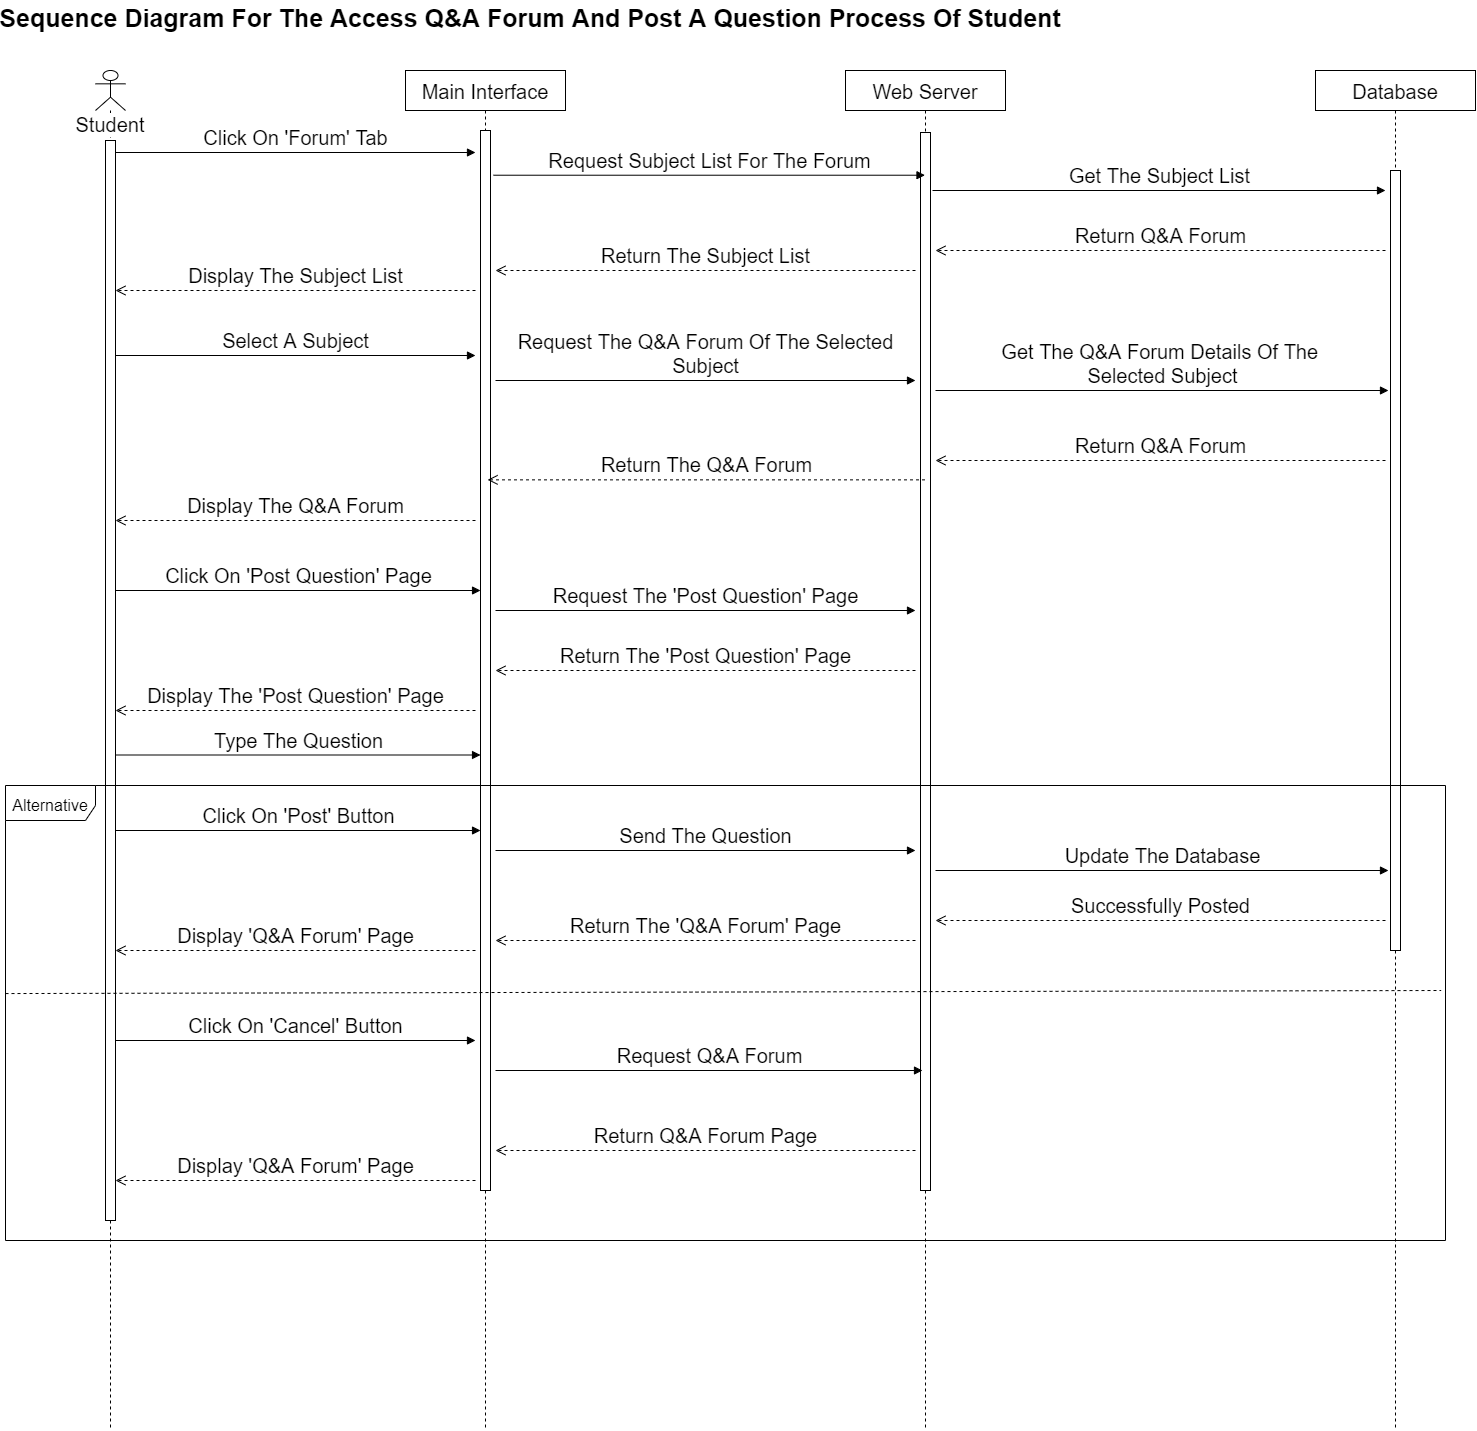

The diagram above was exported from draw.io. Its source (the exported page's mxGraphModel, read from the mxfile embedded in the PNG):
<mxGraphModel dx="868" dy="439" grid="1" gridSize="10" guides="1" tooltips="1" connect="1" arrows="1" fold="1" page="1" pageScale="1" pageWidth="850" pageHeight="1100" math="0" shadow="0">
  <root>
    <mxCell id="0" />
    <mxCell id="1" parent="0" />
    <mxCell id="3nuBFxr9cyL0pnOWT2aG-5" value="Main Interface" style="shape=umlLifeline;perimeter=lifelinePerimeter;container=1;collapsible=0;recursiveResize=0;rounded=0;shadow=0;strokeWidth=1;fontSize=20;" parent="1" vertex="1">
      <mxGeometry x="440" y="120" width="160" height="1360" as="geometry" />
    </mxCell>
    <mxCell id="3PbQu7xdGpid1Uje4ATP-6" value="" style="html=1;points=[];perimeter=orthogonalPerimeter;" parent="3nuBFxr9cyL0pnOWT2aG-5" vertex="1">
      <mxGeometry x="75" y="60" width="10" height="1060" as="geometry" />
    </mxCell>
    <mxCell id="3PbQu7xdGpid1Uje4ATP-1" value="&lt;font style=&quot;font-size: 20px&quot;&gt;Student&lt;/font&gt;" style="shape=umlLifeline;participant=umlActor;perimeter=lifelinePerimeter;whiteSpace=wrap;html=1;container=1;collapsible=0;recursiveResize=0;verticalAlign=top;spacingTop=36;labelBackgroundColor=#ffffff;outlineConnect=0;" parent="1" vertex="1">
      <mxGeometry x="130" y="120" width="30" height="1360" as="geometry" />
    </mxCell>
    <mxCell id="3PbQu7xdGpid1Uje4ATP-7" value="" style="html=1;points=[];perimeter=orthogonalPerimeter;" parent="3PbQu7xdGpid1Uje4ATP-1" vertex="1">
      <mxGeometry x="10" y="70" width="10" height="1080" as="geometry" />
    </mxCell>
    <mxCell id="3PbQu7xdGpid1Uje4ATP-2" value="Web Server" style="shape=umlLifeline;perimeter=lifelinePerimeter;container=1;collapsible=0;recursiveResize=0;rounded=0;shadow=0;strokeWidth=1;fontSize=20;" parent="1" vertex="1">
      <mxGeometry x="880" y="120" width="160" height="1360" as="geometry" />
    </mxCell>
    <mxCell id="3PbQu7xdGpid1Uje4ATP-9" value="" style="html=1;points=[];perimeter=orthogonalPerimeter;" parent="3PbQu7xdGpid1Uje4ATP-2" vertex="1">
      <mxGeometry x="75" y="62" width="10" height="1058" as="geometry" />
    </mxCell>
    <mxCell id="3PbQu7xdGpid1Uje4ATP-3" value="Database" style="shape=umlLifeline;perimeter=lifelinePerimeter;container=1;collapsible=0;recursiveResize=0;rounded=0;shadow=0;strokeWidth=1;fontSize=20;" parent="1" vertex="1">
      <mxGeometry x="1350" y="120" width="160" height="1360" as="geometry" />
    </mxCell>
    <mxCell id="3PbQu7xdGpid1Uje4ATP-14" value="" style="html=1;points=[];perimeter=orthogonalPerimeter;" parent="3PbQu7xdGpid1Uje4ATP-3" vertex="1">
      <mxGeometry x="75" y="100" width="10" height="780" as="geometry" />
    </mxCell>
    <mxCell id="3PbQu7xdGpid1Uje4ATP-5" value="&lt;font style=&quot;font-size: 20px&quot;&gt;Click On 'Forum' Tab&lt;/font&gt;" style="html=1;verticalAlign=bottom;endArrow=block;" parent="1" edge="1">
      <mxGeometry width="80" relative="1" as="geometry">
        <mxPoint x="150" y="202" as="sourcePoint" />
        <mxPoint x="510" y="202" as="targetPoint" />
      </mxGeometry>
    </mxCell>
    <mxCell id="3PbQu7xdGpid1Uje4ATP-8" value="&lt;font style=&quot;font-size: 20px&quot;&gt;Request Subject List For The Forum&lt;/font&gt;" style="html=1;verticalAlign=bottom;endArrow=block;exitX=0.55;exitY=0.077;exitDx=0;exitDy=0;exitPerimeter=0;" parent="1" source="3nuBFxr9cyL0pnOWT2aG-5" target="3PbQu7xdGpid1Uje4ATP-2" edge="1">
      <mxGeometry width="80" relative="1" as="geometry">
        <mxPoint x="510" y="222" as="sourcePoint" />
        <mxPoint x="950" y="298" as="targetPoint" />
      </mxGeometry>
    </mxCell>
    <mxCell id="3PbQu7xdGpid1Uje4ATP-10" value="&lt;font style=&quot;font-size: 20px&quot;&gt;Return The Subject List&lt;/font&gt;" style="html=1;verticalAlign=bottom;endArrow=open;dashed=1;endSize=8;" parent="1" edge="1">
      <mxGeometry relative="1" as="geometry">
        <mxPoint x="950" y="320" as="sourcePoint" />
        <mxPoint x="530" y="320" as="targetPoint" />
      </mxGeometry>
    </mxCell>
    <mxCell id="3PbQu7xdGpid1Uje4ATP-11" value="&lt;font style=&quot;font-size: 20px&quot;&gt;Display The Subject List&lt;/font&gt;" style="html=1;verticalAlign=bottom;endArrow=open;dashed=1;endSize=8;" parent="1" edge="1">
      <mxGeometry relative="1" as="geometry">
        <mxPoint x="510" y="340" as="sourcePoint" />
        <mxPoint x="150" y="340" as="targetPoint" />
      </mxGeometry>
    </mxCell>
    <mxCell id="3PbQu7xdGpid1Uje4ATP-15" value="&lt;font style=&quot;font-size: 20px&quot;&gt;Request The Q&amp;amp;A Forum Of The Selected&lt;br&gt;Subject&lt;br&gt;&lt;/font&gt;" style="html=1;verticalAlign=bottom;endArrow=block;" parent="1" edge="1">
      <mxGeometry width="80" relative="1" as="geometry">
        <mxPoint x="530" y="430" as="sourcePoint" />
        <mxPoint x="950" y="430" as="targetPoint" />
      </mxGeometry>
    </mxCell>
    <mxCell id="3PbQu7xdGpid1Uje4ATP-16" value="&lt;font style=&quot;font-size: 20px&quot;&gt;Get The Subject List&lt;/font&gt;" style="html=1;verticalAlign=bottom;endArrow=block;" parent="1" edge="1">
      <mxGeometry width="80" relative="1" as="geometry">
        <mxPoint x="967" y="240" as="sourcePoint" />
        <mxPoint x="1420" y="240" as="targetPoint" />
      </mxGeometry>
    </mxCell>
    <mxCell id="3PbQu7xdGpid1Uje4ATP-22" value="&lt;font style=&quot;font-size: 20px&quot;&gt;Return Q&amp;amp;A Forum&lt;/font&gt;" style="html=1;verticalAlign=bottom;endArrow=open;dashed=1;endSize=8;" parent="1" edge="1">
      <mxGeometry relative="1" as="geometry">
        <mxPoint x="1420" y="300" as="sourcePoint" />
        <mxPoint x="970" y="300" as="targetPoint" />
        <Array as="points">
          <mxPoint x="1150" y="300" />
        </Array>
      </mxGeometry>
    </mxCell>
    <mxCell id="3PbQu7xdGpid1Uje4ATP-30" value="&lt;font style=&quot;font-size: 20px&quot;&gt;Return The Q&amp;amp;A Forum&lt;/font&gt;" style="html=1;verticalAlign=bottom;endArrow=open;dashed=1;endSize=8;entryX=0.513;entryY=0.301;entryDx=0;entryDy=0;entryPerimeter=0;" parent="1" edge="1" target="3nuBFxr9cyL0pnOWT2aG-5" source="3PbQu7xdGpid1Uje4ATP-2">
      <mxGeometry relative="1" as="geometry">
        <mxPoint x="950" y="490" as="sourcePoint" />
        <mxPoint x="530" y="490" as="targetPoint" />
      </mxGeometry>
    </mxCell>
    <mxCell id="3PbQu7xdGpid1Uje4ATP-33" value="Sequence Diagram For The Access Q&amp;A Forum And Post A Question Process Of Student" style="text;align=center;fontStyle=1;verticalAlign=middle;spacingLeft=3;spacingRight=3;strokeColor=none;rotatable=0;points=[[0,0.5],[1,0.5]];portConstraint=eastwest;fontSize=25;" parent="1" vertex="1">
      <mxGeometry x="400" y="50" width="330" height="30" as="geometry" />
    </mxCell>
    <mxCell id="3PbQu7xdGpid1Uje4ATP-13" value="&lt;font style=&quot;font-size: 20px&quot;&gt;Select A Subject&lt;/font&gt;" style="html=1;verticalAlign=bottom;endArrow=block;" parent="1" edge="1">
      <mxGeometry width="80" relative="1" as="geometry">
        <mxPoint x="150" y="405" as="sourcePoint" />
        <mxPoint x="510" y="405" as="targetPoint" />
      </mxGeometry>
    </mxCell>
    <mxCell id="3PbQu7xdGpid1Uje4ATP-37" value="&lt;font style=&quot;font-size: 20px&quot;&gt;Display The Q&amp;amp;A Forum&lt;/font&gt;" style="html=1;verticalAlign=bottom;endArrow=open;dashed=1;endSize=8;" parent="1" edge="1">
      <mxGeometry relative="1" as="geometry">
        <mxPoint x="510" y="570" as="sourcePoint" />
        <mxPoint x="150" y="570" as="targetPoint" />
      </mxGeometry>
    </mxCell>
    <mxCell id="3PbQu7xdGpid1Uje4ATP-38" value="&lt;font style=&quot;font-size: 20px&quot;&gt;Click On 'Post Question' Page&lt;/font&gt;" style="html=1;verticalAlign=bottom;endArrow=block;entryX=0.469;entryY=0.375;entryDx=0;entryDy=0;entryPerimeter=0;" parent="1" edge="1">
      <mxGeometry width="80" relative="1" as="geometry">
        <mxPoint x="150" y="640" as="sourcePoint" />
        <mxPoint x="515.04" y="640" as="targetPoint" />
      </mxGeometry>
    </mxCell>
    <mxCell id="3PbQu7xdGpid1Uje4ATP-39" value="&lt;font style=&quot;font-size: 20px&quot;&gt;Request The 'Post Question' Page&lt;/font&gt;" style="html=1;verticalAlign=bottom;endArrow=block;" parent="1" edge="1">
      <mxGeometry width="80" relative="1" as="geometry">
        <mxPoint x="530" y="660" as="sourcePoint" />
        <mxPoint x="950" y="660" as="targetPoint" />
      </mxGeometry>
    </mxCell>
    <mxCell id="3PbQu7xdGpid1Uje4ATP-40" value="&lt;font style=&quot;font-size: 20px&quot;&gt;Update The Database&lt;/font&gt;" style="html=1;verticalAlign=bottom;endArrow=block;" parent="1" edge="1">
      <mxGeometry width="80" relative="1" as="geometry">
        <mxPoint x="970" y="920" as="sourcePoint" />
        <mxPoint x="1423" y="920" as="targetPoint" />
      </mxGeometry>
    </mxCell>
    <mxCell id="3PbQu7xdGpid1Uje4ATP-41" value="&lt;font style=&quot;font-size: 20px&quot;&gt;Successfully Posted&lt;/font&gt;" style="html=1;verticalAlign=bottom;endArrow=open;dashed=1;endSize=8;" parent="1" edge="1">
      <mxGeometry relative="1" as="geometry">
        <mxPoint x="1420" y="970" as="sourcePoint" />
        <mxPoint x="970" y="970" as="targetPoint" />
        <Array as="points">
          <mxPoint x="1150" y="970" />
        </Array>
      </mxGeometry>
    </mxCell>
    <mxCell id="3PbQu7xdGpid1Uje4ATP-42" value="&lt;font style=&quot;font-size: 20px&quot;&gt;Return The 'Post Question' Page&lt;/font&gt;" style="html=1;verticalAlign=bottom;endArrow=open;dashed=1;endSize=8;entryX=0.625;entryY=0.148;entryDx=0;entryDy=0;entryPerimeter=0;" parent="1" edge="1">
      <mxGeometry relative="1" as="geometry">
        <mxPoint x="950" y="720" as="sourcePoint" />
        <mxPoint x="530" y="720" as="targetPoint" />
      </mxGeometry>
    </mxCell>
    <mxCell id="1s2GTnSKBzhBoic6_jqh-1" value="&lt;font style=&quot;font-size: 20px&quot;&gt;Type The Question&lt;/font&gt;" style="html=1;verticalAlign=bottom;endArrow=block;entryX=0.469;entryY=0.375;entryDx=0;entryDy=0;entryPerimeter=0;" edge="1" parent="1">
      <mxGeometry width="80" relative="1" as="geometry">
        <mxPoint x="150.00000000000003" y="804.5" as="sourcePoint" />
        <mxPoint x="515.04" y="804.5" as="targetPoint" />
      </mxGeometry>
    </mxCell>
    <mxCell id="1s2GTnSKBzhBoic6_jqh-3" value="" style="endArrow=none;dashed=1;html=1;exitX=0.002;exitY=0.594;exitDx=0;exitDy=0;exitPerimeter=0;entryX=0.999;entryY=0.585;entryDx=0;entryDy=0;entryPerimeter=0;" edge="1" parent="1">
      <mxGeometry width="50" height="50" relative="1" as="geometry">
        <mxPoint x="39.99999999999999" y="1043.06" as="sourcePoint" />
        <mxPoint x="1475.6799999999998" y="1040" as="targetPoint" />
      </mxGeometry>
    </mxCell>
    <mxCell id="1s2GTnSKBzhBoic6_jqh-4" value="&lt;font style=&quot;font-size: 20px&quot;&gt;Click On 'Cancel' Button&lt;/font&gt;" style="html=1;verticalAlign=bottom;endArrow=block;" edge="1" parent="1">
      <mxGeometry width="80" relative="1" as="geometry">
        <mxPoint x="150" y="1090" as="sourcePoint" />
        <mxPoint x="510" y="1090" as="targetPoint" />
      </mxGeometry>
    </mxCell>
    <mxCell id="1s2GTnSKBzhBoic6_jqh-5" value="&lt;font style=&quot;font-size: 20px&quot;&gt;Display 'Q&amp;amp;A Forum' Page&lt;/font&gt;" style="html=1;verticalAlign=bottom;endArrow=open;dashed=1;endSize=8;" edge="1" parent="1">
      <mxGeometry relative="1" as="geometry">
        <mxPoint x="510" y="1230" as="sourcePoint" />
        <mxPoint x="150" y="1230" as="targetPoint" />
      </mxGeometry>
    </mxCell>
    <mxCell id="1s2GTnSKBzhBoic6_jqh-6" value="&lt;font style=&quot;font-size: 20px&quot;&gt;Request Q&amp;amp;A Forum&lt;/font&gt;" style="html=1;verticalAlign=bottom;endArrow=block;exitX=0.55;exitY=0.132;exitDx=0;exitDy=0;exitPerimeter=0;" edge="1" parent="1">
      <mxGeometry width="80" relative="1" as="geometry">
        <mxPoint x="530" y="1120" as="sourcePoint" />
        <mxPoint x="957" y="1120" as="targetPoint" />
      </mxGeometry>
    </mxCell>
    <mxCell id="1s2GTnSKBzhBoic6_jqh-7" value="&lt;font style=&quot;font-size: 20px&quot;&gt;Return Q&amp;amp;A Forum Page&lt;/font&gt;" style="html=1;verticalAlign=bottom;endArrow=open;dashed=1;endSize=8;" edge="1" parent="1">
      <mxGeometry relative="1" as="geometry">
        <mxPoint x="950" y="1200" as="sourcePoint" />
        <mxPoint x="530" y="1200" as="targetPoint" />
      </mxGeometry>
    </mxCell>
    <mxCell id="1s2GTnSKBzhBoic6_jqh-12" value="&lt;font style=&quot;font-size: 20px&quot;&gt;Get The Q&amp;amp;A Forum Details Of The&amp;nbsp;&lt;br&gt;Selected Subject&lt;br&gt;&lt;/font&gt;" style="html=1;verticalAlign=bottom;endArrow=block;" edge="1" parent="1">
      <mxGeometry width="80" relative="1" as="geometry">
        <mxPoint x="970" y="440" as="sourcePoint" />
        <mxPoint x="1423" y="440" as="targetPoint" />
      </mxGeometry>
    </mxCell>
    <mxCell id="1s2GTnSKBzhBoic6_jqh-13" value="&lt;font style=&quot;font-size: 20px&quot;&gt;Return Q&amp;amp;A Forum&lt;/font&gt;" style="html=1;verticalAlign=bottom;endArrow=open;dashed=1;endSize=8;" edge="1" parent="1">
      <mxGeometry relative="1" as="geometry">
        <mxPoint x="1420" y="510" as="sourcePoint" />
        <mxPoint x="970" y="510" as="targetPoint" />
        <Array as="points">
          <mxPoint x="1150" y="510" />
        </Array>
      </mxGeometry>
    </mxCell>
    <mxCell id="1s2GTnSKBzhBoic6_jqh-14" value="&lt;font style=&quot;font-size: 20px&quot;&gt;Display The 'Post Question' Page&lt;/font&gt;" style="html=1;verticalAlign=bottom;endArrow=open;dashed=1;endSize=8;" edge="1" parent="1">
      <mxGeometry relative="1" as="geometry">
        <mxPoint x="510" y="760" as="sourcePoint" />
        <mxPoint x="150" y="760" as="targetPoint" />
      </mxGeometry>
    </mxCell>
    <mxCell id="1s2GTnSKBzhBoic6_jqh-15" value="&lt;font style=&quot;font-size: 20px&quot;&gt;Display 'Q&amp;amp;A Forum' Page&lt;/font&gt;" style="html=1;verticalAlign=bottom;endArrow=open;dashed=1;endSize=8;" edge="1" parent="1">
      <mxGeometry relative="1" as="geometry">
        <mxPoint x="510" y="1000" as="sourcePoint" />
        <mxPoint x="150" y="1000" as="targetPoint" />
      </mxGeometry>
    </mxCell>
    <mxCell id="1s2GTnSKBzhBoic6_jqh-16" value="&lt;font style=&quot;font-size: 20px&quot;&gt;Click On 'Post' Button&lt;/font&gt;" style="html=1;verticalAlign=bottom;endArrow=block;entryX=0.469;entryY=0.375;entryDx=0;entryDy=0;entryPerimeter=0;" edge="1" parent="1">
      <mxGeometry width="80" relative="1" as="geometry">
        <mxPoint x="150" y="880" as="sourcePoint" />
        <mxPoint x="515.04" y="880" as="targetPoint" />
      </mxGeometry>
    </mxCell>
    <mxCell id="1s2GTnSKBzhBoic6_jqh-17" value="&lt;font style=&quot;font-size: 20px&quot;&gt;Send The Question&lt;/font&gt;" style="html=1;verticalAlign=bottom;endArrow=block;" edge="1" parent="1">
      <mxGeometry width="80" relative="1" as="geometry">
        <mxPoint x="530" y="900" as="sourcePoint" />
        <mxPoint x="950" y="900" as="targetPoint" />
      </mxGeometry>
    </mxCell>
    <mxCell id="1s2GTnSKBzhBoic6_jqh-18" value="&lt;font style=&quot;font-size: 20px&quot;&gt;Return The 'Q&amp;amp;A Forum' Page&lt;/font&gt;" style="html=1;verticalAlign=bottom;endArrow=open;dashed=1;endSize=8;entryX=0.625;entryY=0.148;entryDx=0;entryDy=0;entryPerimeter=0;" edge="1" parent="1">
      <mxGeometry relative="1" as="geometry">
        <mxPoint x="950" y="990" as="sourcePoint" />
        <mxPoint x="530" y="990" as="targetPoint" />
      </mxGeometry>
    </mxCell>
    <mxCell id="1s2GTnSKBzhBoic6_jqh-21" value="&lt;font style=&quot;font-size: 16px&quot;&gt;Alternative&lt;/font&gt;" style="shape=umlFrame;whiteSpace=wrap;html=1;fontSize=20;width=90;height=35;" vertex="1" parent="1">
      <mxGeometry x="40" y="835" width="1440" height="455" as="geometry" />
    </mxCell>
  </root>
</mxGraphModel>